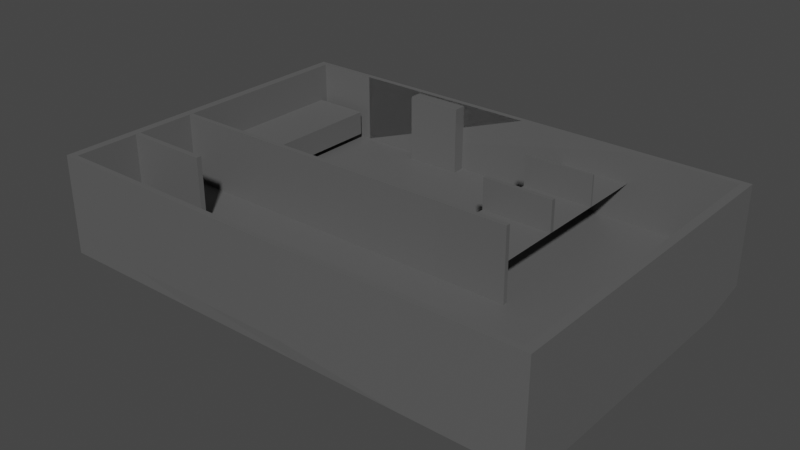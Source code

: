 # Source: CarA.blend  (saved by Blender 3.4.6; exported with 4.5.12 LTS)
import bpy
from mathutils import Matrix  # noqa: F401  (used for matrix-valued properties, if any)

bpy.ops.wm.read_factory_settings(use_empty=True)
scene = bpy.context.scene
scene.name = 'Scene'

# ---- collections
col_collection = bpy.data.collections.new('Collection'); scene.collection.children.link(col_collection)

# ---- materials (node trees are filled in below, after node groups)
mat_material = bpy.data.materials.new('Material')
mat_material.alpha_threshold = 0.0
mat_material.use_transparent_shadow = False
mat_material.roughness = 0.5
mat_material.line_color = (0.0, 0.0, 0.0, 1.0)
mat_material_001 = bpy.data.materials.new('Material.001')
mat_material_001.use_transparent_shadow = False
mat_material_002 = bpy.data.materials.new('Material.002')
mat_material_002.use_transparent_shadow = False
mat_material_003 = bpy.data.materials.new('Material.003')
mat_material_003.use_transparent_shadow = False
mat_material_004 = bpy.data.materials.new('Material.004')
mat_material_004.use_transparent_shadow = False

# ---- material node trees
mat_material.use_nodes = True; mat_material.node_tree.nodes.clear()
_N = mat_material.node_tree.nodes; _L = mat_material.node_tree.links
n0 = _N.new('ShaderNodeOutputMaterial'); n0.name = 'Material Output'; n0.location = (300, 300)
n1 = _N.new('ShaderNodeBsdfPrincipled'); n1.name = 'Principled BSDF'; n1.location = (10, 300)
n1.distribution = 'GGX'
n1.subsurface_method = 'RANDOM_WALK_SKIN'
n1.inputs[0].default_value = (1.0, 0.5136, 0.007856, 1.0)
n1.inputs[3].default_value = 1.45
n1.inputs[27].default_value = (0.0, 0.0, 0.0, 1.0)
n1.inputs[28].default_value = 1.0
_L.new(n1.outputs[0], n0.inputs[0])
n0.is_active_output = True
mat_material_001.use_nodes = True; mat_material_001.node_tree.nodes.clear()
_N = mat_material_001.node_tree.nodes; _L = mat_material_001.node_tree.links
n0 = _N.new('ShaderNodeBsdfPrincipled'); n0.name = 'Principled BSDF'; n0.location = (10, 300)
n0.distribution = 'GGX'
n0.subsurface_method = 'RANDOM_WALK_SKIN'
n0.inputs[0].default_value = (0.1107, 0.1107, 0.1107, 1.0)
n0.inputs[3].default_value = 1.45
n0.inputs[27].default_value = (0.0, 0.0, 0.0, 1.0)
n0.inputs[28].default_value = 1.0
n1 = _N.new('ShaderNodeOutputMaterial'); n1.name = 'Material Output'; n1.location = (300, 300)
_L.new(n0.outputs[0], n1.inputs[0])
n1.is_active_output = True
mat_material_002.use_nodes = True; mat_material_002.node_tree.nodes.clear()
_N = mat_material_002.node_tree.nodes; _L = mat_material_002.node_tree.links
n0 = _N.new('ShaderNodeBsdfPrincipled'); n0.name = 'Principled BSDF'; n0.location = (10, 300)
n0.distribution = 'GGX'
n0.subsurface_method = 'RANDOM_WALK_SKIN'
n0.inputs[3].default_value = 1.45
n0.inputs[27].default_value = (0.0, 0.0, 0.0, 1.0)
n0.inputs[28].default_value = 1.0
n1 = _N.new('ShaderNodeOutputMaterial'); n1.name = 'Material Output'; n1.location = (300, 300)
_L.new(n0.outputs[0], n1.inputs[0])
n1.is_active_output = True
mat_material_003.use_nodes = True; mat_material_003.node_tree.nodes.clear()
_N = mat_material_003.node_tree.nodes; _L = mat_material_003.node_tree.links
n0 = _N.new('ShaderNodeBsdfPrincipled'); n0.name = 'Principled BSDF'; n0.location = (10, 300)
n0.distribution = 'GGX'
n0.subsurface_method = 'RANDOM_WALK_SKIN'
n0.inputs[0].default_value = (0.02038, 0.02038, 0.02038, 1.0)
n0.inputs[3].default_value = 1.45
n0.inputs[27].default_value = (0.0, 0.0, 0.0, 1.0)
n0.inputs[28].default_value = 1.0
n1 = _N.new('ShaderNodeOutputMaterial'); n1.name = 'Material Output'; n1.location = (300, 300)
_L.new(n0.outputs[0], n1.inputs[0])
n1.is_active_output = True
mat_material_004.use_nodes = True; mat_material_004.node_tree.nodes.clear()
_N = mat_material_004.node_tree.nodes; _L = mat_material_004.node_tree.links
n0 = _N.new('ShaderNodeBsdfPrincipled'); n0.name = 'Principled BSDF'; n0.location = (10, 300)
n0.distribution = 'GGX'
n0.subsurface_method = 'RANDOM_WALK_SKIN'
n0.inputs[0].default_value = (0.1107, 0.03728, 0.01034, 1.0)
n0.inputs[3].default_value = 1.45
n0.inputs[27].default_value = (0.0, 0.0, 0.0, 1.0)
n0.inputs[28].default_value = 1.0
n1 = _N.new('ShaderNodeOutputMaterial'); n1.name = 'Material Output'; n1.location = (300, 300)
_L.new(n0.outputs[0], n1.inputs[0])
n1.is_active_output = True

# ---- world
world_world = bpy.data.worlds.new('World'); scene.world = world_world
world_world.use_nodes = True; world_world.node_tree.nodes.clear()
_N = world_world.node_tree.nodes; _L = world_world.node_tree.links
n0 = _N.new('ShaderNodeOutputWorld'); n0.name = 'World Output'; n0.location = (300, 300)
n1 = _N.new('ShaderNodeBackground'); n1.name = 'Background'; n1.location = (10, 300)
n1.inputs[0].default_value = (0.05088, 0.05088, 0.05088, 1.0)
_L.new(n1.outputs[0], n0.inputs[0])
n0.is_active_output = True
world_world.color = (0.05088, 0.05088, 0.05088)
world_world.use_sun_shadow = False
world_world.sun_shadow_jitter_overblur = 0.0

# ---- meshes
me_cube = bpy.data.meshes.new('Cube')
me_cube.from_pydata([(1.0, 1.0, 1.0), (1.0, -1.0, 1.0), (-1.0, 1.0, 1.0), (-1.0, -1.0, 1.0), (1.0, -0.721, 2.777), (-1.0, -0.721, 2.777), (1.0, 0.721, 2.777), (-1.0, 0.721, 2.777), (-1.0, 1.0, -1.0), (-1.0, -1.0, -1.0), (-0.438, -1.0, 1.0), (-0.438, 1.0, 1.0), (-0.438, -0.721, 2.777), (-0.438, 0.721, 2.777), (-0.1514, 1.0, 1.0), (-0.1514, 0.721, 2.777), (-0.1514, -1.0, 1.0), (-0.1514, -0.721, 2.777), (0.7116, 1.0, 1.0), (0.7116, 0.721, 2.777), (0.7116, -1.0, 1.0), (0.7116, -0.721, 2.777), (-1.0, 0.3333, -1.0), (-1.0, -0.3333, -1.0), (1.0, 0.3333, 1.0), (1.0, -0.3333, 1.0), (-1.0, -0.3333, 1.0), (-1.0, 0.3333, 1.0), (1.0, 0.2403, 2.777), (1.0, -0.2403, 2.777), (-1.0, -0.2403, 2.777), (-1.0, 0.2403, 2.777), (-0.438, 0.2403, 2.777), (-0.438, -0.2403, 2.777), (-0.1514, 0.2403, 2.777), (-0.1514, -0.2403, 2.777), (0.7116, 0.2403, 2.777), (0.7116, -0.2403, 2.777), (-0.1514, -0.8635, 1.0), (-0.438, -0.8635, 1.0), (-0.1514, -0.6226, 2.777), (-0.438, -0.6226, 2.777), (-0.438, -0.2075, 2.777), (-0.438, 0.8635, 1.0), (-0.438, 0.6226, 2.777), (-0.1514, 0.8635, 1.0), (-0.1514, 0.6226, 2.777), (-0.1514, -0.2075, 2.777), (-0.438, 0.2075, 2.777), (-0.1514, 0.2075, 2.777), (-0.5448, -1.0, 1.0), (-0.5448, -0.721, 2.777), (-0.5448, 1.0, 1.0), (-0.5448, 0.721, 2.777), (-0.5448, 0.2403, 2.777), (-0.5448, -0.2403, 2.777), (-0.2104, -1.0, 1.0), (-0.2104, 1.0, 1.0), (-0.2104, -0.8635, 1.0), (-0.2104, -0.6226, 2.777), (-0.2104, 0.8635, 1.0), (-0.2104, 0.6226, 2.777), (-0.2104, 0.2075, 2.777), (-0.2104, -0.2075, 2.777), (0.2898, -1.0, 1.0), (0.2898, -0.721, 2.777), (0.2898, 1.0, 1.0), (0.2898, 0.721, 2.777), (0.2898, 0.2403, 2.777), (0.2898, -0.2403, 2.777), (0.6601, 0.9435, 1.133), (0.6601, 0.721, 2.777), (0.6601, 0.2403, 2.777), (0.6601, -0.2403, 2.777), (0.6601, -1.0, 1.0), (0.6601, -0.721, 2.777), (0.3398, -1.0, 1.0), (0.3398, -0.721, 2.777), (0.3398, 0.9435, 1.133), (0.3398, 0.721, 2.777), (0.3398, 0.2403, 2.777), (0.3398, -0.2403, 2.777), (0.7116, -1.0, -1.0), (1.0, 0.3333, -1.0), (1.0, -1.0, -1.0), (0.6652, -1.0, -0.996), (1.0, 1.0, -1.0), (0.4361, 1.002, -1.253), (1.0, -0.3333, -1.0), (-0.5448, -1.0, -1.0), (-0.5448, 1.0, -1.0), (-0.06654, -1.004, -0.9327), (0.209, 1.003, -1.233), (0.3312, -1.002, -0.9671), (0.3764, -1.002, -0.971), (-0.9656, -0.0284, -14.28), (-0.9656, -0.9656, -14.28), (-0.5446, 0.9656, -14.28), (-0.9656, 0.9656, -14.28), (0.7115, -0.9656, -14.28), (0.9656, -0.579, -14.26), (0.9656, -0.09737, -8.388), (0.9656, 0.9142, -8.388), (0.665, -0.9659, -14.28), (0.7115, 0.9656, -14.28), (-0.9656, 0.0284, -14.28), (0.9656, -0.5469, -14.26), (-0.5446, -0.9656, -14.28), (-0.06648, -0.9699, -14.22), (-0.06648, 0.9699, -14.22), (0.331, -0.9677, -14.25), (0.3762, -0.9675, -14.26), (-1.0, -0.3333, -14.28), (-1.0, -1.0, -14.28), (-0.5448, 1.0, -14.28), (-1.0, 1.0, -14.28), (0.7116, -1.0, -14.28), (1.0, -1.0, -14.28), (1.0, 0.3333, -14.28), (1.0, 1.0, -14.28), (0.6652, -1.0, -14.28), (0.4361, 1.002, -13.98), (-1.0, 0.3333, -14.28), (1.0, -0.3333, -14.28), (-0.5448, -1.0, -14.28), (-0.06654, -1.004, -14.22), (0.209, 1.003, -13.96), (0.3312, -1.002, -14.25), (0.3764, -1.002, -14.26), (-0.9656, -0.0284, -3.488), (-0.9656, -0.9656, -3.488), (-0.5446, 0.9656, -3.488), (-0.9656, 0.9656, -3.488), (0.7115, -0.9656, -3.488), (0.9656, -0.579, -3.513), (0.9656, -0.09737, -4.539), (0.9656, 0.9142, -4.539), (0.665, -0.9659, -3.484), (0.7115, 0.9656, -3.488), (-0.9656, 0.0284, -3.488), (0.9656, -0.5469, -3.513), (-0.5446, -0.9656, -3.488), (-0.06648, -0.9699, -3.421), (-0.2612, 0.9699, -3.421), (0.331, -0.9677, -3.455), (0.3762, -0.9675, -3.459), (-0.5446, 0.9656, -9.489), (-0.2612, 0.9699, -9.422), (-0.5446, 0.5936, -9.489), (-0.2612, 0.5979, -9.422), (-0.5446, 0.581, -9.489), (-0.2612, 0.5853, -9.422), (-0.5446, 0.224, -9.489), (-0.2612, 0.2283, -9.422), (-0.5446, 0.1989, -9.489), (-0.2612, 0.2032, -9.422), (-0.5446, -0.1657, -9.489), (-0.2612, -0.1614, -9.422), (-0.2605, 0.5979, -14.17), (-0.5438, 0.5936, -14.24), (-0.2605, 0.5853, -14.17), (-0.5438, 0.581, -14.24), (-0.2605, 0.2283, -14.17), (-0.5438, 0.224, -14.24), (-0.2605, 0.2032, -14.17), (-0.5438, 0.1989, -14.24), (-0.5446, -0.1928, -9.489), (-0.2612, -0.1885, -9.422), (-0.2623, -0.1614, -2.714), (-0.5457, -0.1657, -2.781), (-0.2623, -0.1885, -2.714), (-0.5457, -0.1928, -2.781), (-0.2604, -0.1614, -14.5), (-0.5438, -0.1657, -14.57), (-0.2604, -0.1885, -14.5), (-0.5438, -0.1928, -14.57), (0.9978, -0.1614, -9.123), (0.9978, -0.1885, -9.123), (0.9967, -0.1614, -2.415), (0.9967, -0.1885, -2.415), (0.9986, -0.1614, -14.2), (0.9986, -0.1885, -14.2), (0.9656, -0.9656, -14.28), (0.9656, -0.3333, -14.28), (0.9656, -0.9656, -3.488), (0.9656, -0.3333, -3.488), (0.6227, -0.579, -14.26), (0.6227, -0.5469, -14.26), (0.6227, -0.579, -3.513), (0.6227, -0.5469, -3.513), (0.9656, -0.1489, -14.28), (0.9656, 0.9656, -14.28), (0.9656, -0.1489, -3.488), (0.9656, 0.9656, -3.488), (0.7329, -0.09737, -8.388), (0.7329, 0.9142, -8.388), (0.7329, -0.09737, -4.539), (0.7329, 0.9142, -4.539), (-0.06654, 1.004, -0.9327), (0.7116, 1.0, -1.0), (-0.06654, 1.004, -14.22), (0.7116, 1.0, -14.28), (0.2087, 0.8899, -1.233), (0.4358, 0.8886, -1.253), (0.2087, 0.8899, -13.96), (0.4358, 0.8886, -13.98)], [], [(52, 2, 7, 53), (89, 50, 3, 9), (22, 27, 2, 8), (88, 25, 1, 84), (199, 18, 0, 86), (55, 30, 5, 51), (20, 1, 4, 21), (26, 3, 5, 30), (24, 0, 6, 28), (50, 10, 12, 51), (12, 10, 39, 41), (66, 14, 15, 67), (93, 64, 16, 91), (69, 35, 17, 65), (15, 14, 45, 46), (29, 37, 21, 4), (84, 1, 20, 82), (0, 18, 19, 6), (74, 20, 21, 75), (6, 19, 36, 28), (28, 36, 37, 29), (67, 15, 34, 68), (68, 34, 35, 69), (13, 32, 48, 44), (1, 25, 29, 4), (25, 24, 28, 29), (2, 27, 31, 7), (27, 26, 30, 31), (53, 7, 31, 54), (54, 31, 30, 55), (86, 0, 24, 83), (83, 24, 25, 88), (9, 3, 26, 23), (23, 26, 27, 22), (63, 42, 41, 59), (60, 43, 44, 61), (58, 38, 40, 59), (61, 44, 48, 62), (62, 48, 42, 63), (57, 11, 43, 60), (16, 17, 40, 38), (34, 15, 46, 49), (56, 16, 38, 58), (11, 13, 44, 43), (32, 54, 55, 33), (13, 53, 54, 32), (8, 2, 52, 90), (3, 50, 51, 5), (33, 55, 51, 12), (11, 52, 53, 13), (10, 56, 58, 39), (14, 57, 60, 45), (49, 62, 63, 47), (46, 61, 62, 49), (39, 58, 59, 41), (45, 60, 61, 46), (47, 63, 59, 40), (10, 50, 89, 91, 16, 56), (52, 11, 57, 14, 198, 90), (80, 68, 69, 81), (79, 67, 68, 80), (16, 64, 65, 17), (81, 69, 65, 77), (94, 76, 64, 93), (78, 66, 67, 79), (18, 70, 71, 19), (82, 20, 74, 85), (37, 73, 75, 21), (19, 71, 72, 36), (36, 72, 73, 37), (76, 74, 75, 77), (64, 76, 77, 65), (70, 78, 79, 71), (85, 74, 76, 94), (73, 81, 77, 75), (71, 79, 80, 72), (72, 80, 81, 73), (198, 14, 66, 78, 70, 18, 199), (91, 89, 124, 125), (98, 97, 131, 132), (85, 94, 128, 120), (94, 93, 127, 128), (90, 198, 200, 114), (9, 23, 112, 113), (88, 84, 117, 123), (84, 82, 116, 117), (8, 90, 114, 115), (199, 86, 119, 201), (83, 88, 123, 118), (89, 9, 113, 124), (22, 8, 115, 122), (23, 22, 122, 112), (87, 121, 205, 203), (93, 91, 125, 127), (86, 83, 118, 119), (82, 85, 120, 116), (95, 96, 113, 112), (97, 98, 115, 114), (99, 182, 117, 116), (190, 191, 119, 118), (103, 99, 116, 120), (191, 104, 201, 119), (98, 105, 122, 115), (105, 95, 112, 122), (182, 183, 123, 117), (183, 190, 118, 123), (96, 107, 124, 113), (107, 108, 125, 124), (109, 97, 114, 200), (108, 110, 127, 125), (111, 103, 120, 128), (110, 111, 128, 127), (104, 109, 200, 201), (129, 139, 132, 131, 143, 138, 193, 192, 185, 184, 133, 137, 145, 144, 142, 141, 130), (109, 104, 138, 143), (190, 183, 185, 192), (182, 99, 133, 184), (107, 96, 130, 141), (102, 101, 194, 195), (108, 107, 141, 142), (99, 103, 137, 133), (97, 109, 143, 131), (104, 191, 193, 138), (110, 108, 142, 144), (105, 98, 132, 139), (103, 111, 145, 137), (95, 105, 139, 129), (96, 95, 129, 130), (111, 110, 144, 145), (106, 100, 186, 187), (131, 143, 147, 146), (146, 147, 149, 148), (150, 148, 159, 161), (150, 151, 153, 152), (152, 153, 162, 163), (154, 155, 157, 156), (159, 158, 160, 161), (163, 162, 164, 165), (153, 155, 164, 162), (148, 149, 158, 159), (155, 154, 165, 164), (149, 151, 160, 158), (151, 150, 161, 160), (154, 152, 163, 165), (167, 177, 179, 170), (169, 171, 170, 168), (167, 170, 171, 166), (156, 169, 168, 157), (166, 171, 169, 156), (157, 176, 180, 172), (174, 175, 173, 172), (166, 175, 174, 167), (157, 172, 173, 156), (156, 173, 175, 166), (176, 178, 179, 177), (177, 181, 180, 176), (174, 181, 177, 167), (172, 180, 181, 174), (168, 178, 176, 157), (170, 179, 178, 168), (100, 106, 183, 182), (140, 134, 184, 185), (106, 140, 185, 183), (134, 100, 182, 184), (187, 186, 188, 189), (100, 134, 188, 186), (134, 140, 189, 188), (140, 106, 187, 189), (101, 102, 191, 190), (136, 135, 192, 193), (135, 101, 190, 192), (102, 136, 193, 191), (195, 194, 196, 197), (136, 102, 195, 197), (135, 136, 197, 196), (101, 135, 196, 194), (87, 92, 198, 199), (126, 121, 201, 200), (92, 126, 200, 198), (121, 87, 199, 201), (202, 203, 205, 204), (121, 126, 204, 205), (126, 92, 202, 204), (92, 87, 203, 202), (104, 138, 131, 97, 109)])
me_cube.polygons.foreach_set('material_index', [1, 1, 1, 1, 1, 1, 1, 1, 1, 1, 1, 1, 1, 1, 1, 1, 1, 1, 1, 1, 1, 1, 1, 1, 1, 1, 1, 1, 1, 1, 1, 1, 1, 1, 1, 1, 1, 1, 1, 1, 1, 1, 1, 1, 1, 1, 1, 1, 1, 1, 1, 1, 1, 1, 1, 1, 1, 1, 1, 1, 1, 1, 1, 1, 1, 1, 1, 1, 1, 1, 1, 1, 1, 1, 1, 1, 1, 1, 1, 1, 1, 1, 1, 1, 1, 1, 1, 1, 1, 1, 1, 1, 1, 1, 1, 1, 1, 1, 1, 1, 1, 1, 1, 1, 1, 1, 1, 1, 1, 1, 1, 1, 1, 1, 1, 1, 1, 1, 1, 1, 1, 1, 1, 1, 1, 1, 1, 1, 1, 1, 1, 1, 1, 1, 1, 1, 1, 1, 1, 1, 1, 1, 1, 1, 1, 1, 1, 1, 1, 1, 1, 1, 1, 1, 1, 1, 1, 1, 1, 1, 1, 1, 1, 1, 1, 1, 1, 1, 1, 1, 1, 1, 1, 1, 1, 1, 1, 1, 1, 1, 1, 1, 1, 1, 1])
_uv = me_cube.uv_layers.new(name='UVMap')
_uv.uv.foreach_set('vector', [0.625, 0.3069, 0.625, 0.25, 0.625, 0.25, 0.625, 0.3069, 0.375, 0.9431, 0.625, 0.9431, 0.625, 1.0, 0.375, 1.0, 0.375, 0.1667, 0.625, 0.1667, 0.625, 0.25, 0.375, 0.25, 0.375, 0.6667, 0.625, 0.6667, 0.625, 0.75, 0.375, 0.75, 0.375, 0.464, 0.625, 0.464, 0.625, 0.5, 0.375, 0.5, 0.8181, 0.6667, 0.875, 0.6667, 0.875, 0.75, 0.8181, 0.75, 0.625, 0.786, 0.625, 0.75, 0.625, 0.75, 0.625, 0.786, 0.625, 0.08333, 0.625, 0.0, 0.625, 0.0, 0.625, 0.08333, 0.625, 0.5833, 0.625, 0.5, 0.625, 0.5, 0.625, 0.5833, 0.625, 0.9431, 0.625, 0.9297, 0.625, 0.9297, 0.625, 0.9431, 0.625, 0.9297, 0.625, 0.9297, 0.625, 0.9297, 0.625, 0.9297, 0.625, 0.4112, 0.625, 0.3561, 0.625, 0.3561, 0.625, 0.4112, 0.375, 0.8388, 0.625, 0.8388, 0.625, 0.8939, 0.375, 0.8939, 0.7138, 0.6667, 0.7689, 0.6667, 0.7689, 0.75, 0.7138, 0.75, 0.625, 0.3561, 0.625, 0.3561, 0.625, 0.3561, 0.625, 0.3561, 0.625, 0.6667, 0.661, 0.6667, 0.661, 0.75, 0.625, 0.75, 0.375, 0.75, 0.625, 0.75, 0.625, 0.786, 0.375, 0.786, 0.625, 0.5, 0.625, 0.464, 0.625, 0.464, 0.625, 0.5, 0.625, 0.7925, 0.625, 0.786, 0.625, 0.786, 0.625, 0.7925, 0.625, 0.5, 0.661, 0.5, 0.661, 0.5833, 0.625, 0.5833, 0.625, 0.5833, 0.661, 0.5833, 0.661, 0.6667, 0.625, 0.6667, 0.7138, 0.5, 0.7689, 0.5, 0.7689, 0.5833, 0.7138, 0.5833, 0.7138, 0.5833, 0.7689, 0.5833, 0.7689, 0.6667, 0.7138, 0.6667, 0.8047, 0.5, 0.8047, 0.5833, 0.8047, 0.5833, 0.8047, 0.5, 0.625, 0.75, 0.625, 0.6667, 0.625, 0.6667, 0.625, 0.75, 0.625, 0.6667, 0.625, 0.5833, 0.625, 0.5833, 0.625, 0.6667, 0.625, 0.25, 0.625, 0.1667, 0.625, 0.1667, 0.625, 0.25, 0.625, 0.1667, 0.625, 0.08333, 0.625, 0.08333, 0.625, 0.1667, 0.8181, 0.5, 0.875, 0.5, 0.875, 0.5833, 0.8181, 0.5833, 0.8181, 0.5833, 0.875, 0.5833, 0.875, 0.6667, 0.8181, 0.6667, 0.375, 0.5, 0.625, 0.5, 0.625, 0.5833, 0.375, 0.5833, 0.375, 0.5833, 0.625, 0.5833, 0.625, 0.6667, 0.375, 0.6667, 0.375, 0.0, 0.625, 0.0, 0.625, 0.08333, 0.375, 0.08333, 0.375, 0.08333, 0.625, 0.08333, 0.625, 0.1667, 0.375, 0.1667, 0.7763, 0.6667, 0.8047, 0.6667, 0.8047, 0.75, 0.7763, 0.75, 0.625, 0.3487, 0.625, 0.3203, 0.625, 0.3203, 0.625, 0.3487, 0.625, 0.9013, 0.625, 0.8939, 0.625, 0.8939, 0.625, 0.9013, 0.7763, 0.5, 0.8047, 0.5, 0.8047, 0.5833, 0.7763, 0.5833, 0.7763, 0.5833, 0.8047, 0.5833, 0.8047, 0.6667, 0.7763, 0.6667, 0.625, 0.3487, 0.625, 0.3203, 0.625, 0.3203, 0.625, 0.3487, 0.625, 0.8939, 0.625, 0.8939, 0.625, 0.8939, 0.625, 0.8939, 0.7689, 0.5833, 0.7689, 0.5, 0.7689, 0.5, 0.7689, 0.5833, 0.625, 0.9013, 0.625, 0.8939, 0.625, 0.8939, 0.625, 0.9013, 0.625, 0.3203, 0.625, 0.3203, 0.625, 0.3203, 0.625, 0.3203, 0.8047, 0.5833, 0.8181, 0.5833, 0.8181, 0.6667, 0.8047, 0.6667, 0.8047, 0.5, 0.8181, 0.5, 0.8181, 0.5833, 0.8047, 0.5833, 0.375, 0.25, 0.625, 0.25, 0.625, 0.3069, 0.375, 0.3069, 0.625, 1.0, 0.625, 0.9431, 0.625, 0.9431, 0.625, 1.0, 0.8047, 0.6667, 0.8181, 0.6667, 0.8181, 0.75, 0.8047, 0.75, 0.625, 0.3203, 0.625, 0.3069, 0.625, 0.3069, 0.625, 0.3203, 0.625, 0.9297, 0.625, 0.9013, 0.625, 0.9013, 0.625, 0.9297, 0.625, 0.3561, 0.625, 0.3487, 0.625, 0.3487, 0.625, 0.3561, 0.7689, 0.5833, 0.7763, 0.5833, 0.7763, 0.6667, 0.7689, 0.6667, 0.7689, 0.5, 0.7763, 0.5, 0.7763, 0.5833, 0.7689, 0.5833, 0.625, 0.9297, 0.625, 0.9013, 0.625, 0.9013, 0.625, 0.9297, 0.625, 0.3561, 0.625, 0.3487, 0.625, 0.3487, 0.625, 0.3561, 0.7689, 0.6667, 0.7763, 0.6667, 0.7763, 0.75, 0.7689, 0.75, 0.625, 0.9297, 0.625, 0.9431, 0.375, 0.9431, 0.2311, 0.75, 0.625, 0.8939, 0.625, 0.9013, 0.625, 0.3069, 0.625, 0.3203, 0.625, 0.3487, 0.625, 0.3561, 0.375, 0.3561, 0.375, 0.3069, 0.7075, 0.5833, 0.7138, 0.5833, 0.7138, 0.6667, 0.7075, 0.6667, 0.7075, 0.5, 0.7138, 0.5, 0.7138, 0.5833, 0.7075, 0.5833, 0.625, 0.8939, 0.625, 0.8388, 0.625, 0.8388, 0.625, 0.8939, 0.7075, 0.6667, 0.7138, 0.6667, 0.7138, 0.75, 0.7075, 0.75, 0.375, 0.8325, 0.625, 0.8325, 0.625, 0.8388, 0.375, 0.8388, 0.625, 0.4175, 0.625, 0.4112, 0.625, 0.4112, 0.625, 0.4175, 0.625, 0.464, 0.625, 0.4575, 0.625, 0.4575, 0.625, 0.464, 0.375, 0.786, 0.625, 0.786, 0.625, 0.7925, 0.375, 0.7925, 0.661, 0.6667, 0.6675, 0.6667, 0.6675, 0.75, 0.661, 0.75, 0.661, 0.5, 0.6675, 0.5, 0.6675, 0.5833, 0.661, 0.5833, 0.661, 0.5833, 0.6675, 0.5833, 0.6675, 0.6667, 0.661, 0.6667, 0.625, 0.8325, 0.625, 0.7925, 0.625, 0.7925, 0.625, 0.8325, 0.625, 0.8388, 0.625, 0.8325, 0.625, 0.8325, 0.625, 0.8388, 0.625, 0.4575, 0.625, 0.4175, 0.625, 0.4175, 0.625, 0.4575, 0.375, 0.7925, 0.625, 0.7925, 0.625, 0.8325, 0.375, 0.8325, 0.6675, 0.6667, 0.7075, 0.6667, 0.7075, 0.75, 0.6675, 0.75, 0.6675, 0.5, 0.7075, 0.5, 0.7075, 0.5833, 0.6675, 0.5833, 0.6675, 0.5833, 0.7075, 0.5833, 0.7075, 0.6667, 0.6675, 0.6667, 0.375, 0.3561, 0.625, 0.3561, 0.625, 0.4112, 0.625, 0.4175, 0.625, 0.4575, 0.625, 0.464, 0.375, 0.464, 0.2311, 0.75, 0.375, 0.9431, 0.375, 0.9431, 0.2311, 0.75, 0.375, 0.2537, 0.375, 0.3098, 0.375, 0.3098, 0.375, 0.2537, 0.375, 0.7925, 0.375, 0.8325, 0.375, 0.8325, 0.375, 0.7925, 0.375, 0.8325, 0.375, 0.8388, 0.375, 0.8388, 0.375, 0.8325, 0.375, 0.3069, 0.375, 0.3561, 0.375, 0.3561, 0.375, 0.3069, 0.375, 0.0, 0.375, 0.08333, 0.375, 0.08333, 0.375, 0.0, 0.375, 0.6667, 0.375, 0.75, 0.375, 0.75, 0.375, 0.6667, 0.375, 0.75, 0.375, 0.786, 0.375, 0.786, 0.375, 0.75, 0.375, 0.25, 0.375, 0.3069, 0.375, 0.3069, 0.375, 0.25, 0.375, 0.464, 0.375, 0.5, 0.375, 0.5, 0.375, 0.464, 0.375, 0.5833, 0.375, 0.6667, 0.375, 0.6667, 0.375, 0.5833, 0.375, 0.9431, 0.375, 1.0, 0.375, 1.0, 0.375, 0.9431, 0.375, 0.1667, 0.375, 0.25, 0.375, 0.25, 0.375, 0.1667, 0.375, 0.08333, 0.375, 0.1667, 0.375, 0.1667, 0.375, 0.08333, 0.375, 0.4258, 0.375, 0.4258, 0.375, 0.4258, 0.375, 0.4258, 0.375, 0.8388, 0.375, 0.8939, 0.375, 0.8939, 0.375, 0.8388, 0.375, 0.5, 0.375, 0.5833, 0.375, 0.5833, 0.375, 0.5, 0.375, 0.786, 0.375, 0.7925, 0.375, 0.7925, 0.375, 0.786, 0.375, 0.1347, 0.375, 0.9606, 0.375, 1.0, 0.375, 0.08333, 0.375, 0.3098, 0.375, 0.2537, 0.375, 0.25, 0.375, 0.3069, 0.375, 0.7765, 0.375, 0.7472, 0.375, 0.75, 0.375, 0.786, 0.375, 0.5801, 0.375, 0.5004, 0.375, 0.5, 0.375, 0.5833, 0.375, 0.7826, 0.375, 0.7765, 0.375, 0.786, 0.375, 0.7925, 0.375, 0.5004, 0.375, 0.4687, 0.375, 0.464, 0.375, 0.5, 0.375, 0.2537, 0.375, 0.1815, 0.375, 0.1667, 0.375, 0.25, 0.375, 0.1815, 0.375, 0.1347, 0.375, 0.08333, 0.375, 0.1667, 0.375, 0.7472, 0.375, 0.6647, 0.375, 0.6667, 0.375, 0.75, 0.375, 0.6647, 0.375, 0.5801, 0.375, 0.5833, 0.375, 0.6667, 0.375, 0.9606, 0.375, 0.923, 0.375, 0.9431, 0.375, 1.0, 0.375, 0.923, 0.375, 0.8785, 0.375, 0.8939, 0.375, 0.9431, 0.375, 0.3614, 0.375, 0.3098, 0.375, 0.3069, 0.375, 0.3561, 0.375, 0.8785, 0.375, 0.8269, 0.375, 0.8388, 0.375, 0.8939, 0.375, 0.8209, 0.375, 0.7826, 0.375, 0.7925, 0.375, 0.8325, 0.375, 0.8269, 0.375, 0.8209, 0.375, 0.8325, 0.375, 0.8388, 0.375, 0.4687, 0.375, 0.3614, 0.375, 0.3561, 0.375, 0.464, 0.375, 0.1347, 0.375, 0.1815, 0.375, 0.2537, 0.375, 0.3098, 0.375, 0.3614, 0.375, 0.4687, 0.375, 0.5004, 0.375, 0.5801, 0.375, 0.6647, 0.375, 0.7472, 0.375, 0.7765, 0.375, 0.7826, 0.375, 0.8209, 0.375, 0.8269, 0.375, 0.8785, 0.375, 0.923, 0.375, 0.9606, 0.375, 0.3614, 0.375, 0.4687, 0.375, 0.4687, 0.375, 0.3614, 0.375, 0.5801, 0.375, 0.6647, 0.375, 0.6647, 0.375, 0.5801, 0.375, 0.7472, 0.375, 0.7765, 0.375, 0.7765, 0.375, 0.7472, 0.375, 0.923, 0.375, 0.9606, 0.375, 0.9606, 0.375, 0.923, 0.375, 0.5041, 0.375, 0.5764, 0.375, 0.5764, 0.375, 0.5041, 0.375, 0.8785, 0.375, 0.923, 0.375, 0.923, 0.375, 0.8785, 0.375, 0.7765, 0.375, 0.7826, 0.375, 0.7826, 0.375, 0.7765, 0.375, 0.3098, 0.375, 0.3614, 0.375, 0.3614, 0.375, 0.3098, 0.375, 0.4687, 0.375, 0.5004, 0.375, 0.5004, 0.375, 0.4687, 0.375, 0.8269, 0.375, 0.8785, 0.375, 0.8785, 0.375, 0.8269, 0.375, 0.1815, 0.375, 0.2537, 0.375, 0.2537, 0.375, 0.1815, 0.375, 0.7826, 0.375, 0.8209, 0.375, 0.8209, 0.375, 0.7826, 0.375, 0.1347, 0.375, 0.1815, 0.375, 0.1815, 0.375, 0.1347, 0.375, 0.9606, 0.375, 0.1347, 0.375, 0.1347, 0.375, 0.9606, 0.375, 0.8209, 0.375, 0.8269, 0.375, 0.8269, 0.375, 0.8209, 0.375, 0.668, 0.375, 0.7439, 0.375, 0.7439, 0.375, 0.668, 0.375, 0.3098, 0.375, 0.3614, 0.375, 0.3614, 0.375, 0.3098, 0.375, 0.3098, 0.375, 0.3614, 0.375, 0.3614, 0.375, 0.3098, 0.0, 0.0, 0.0, 0.0, 0.0, 0.0, 0.0, 0.0, 0.375, 0.3098, 0.375, 0.3614, 0.375, 0.3614, 0.375, 0.3098, 0.375, 0.3098, 0.375, 0.3614, 0.375, 0.3614, 0.375, 0.3098, 0.375, 0.3098, 0.375, 0.3614, 0.375, 0.3614, 0.375, 0.3098, 0.375, 0.3098, 0.375, 0.3614, 0.375, 0.3614, 0.375, 0.3098, 0.375, 0.3098, 0.375, 0.3614, 0.375, 0.3614, 0.375, 0.3098, 0.0, 0.0, 0.0, 0.0, 0.0, 0.0, 0.0, 0.0, 0.375, 0.3098, 0.375, 0.3614, 0.375, 0.3614, 0.375, 0.3098, 0.375, 0.3614, 0.375, 0.3098, 0.375, 0.3098, 0.375, 0.3614, 0.0, 0.0, 0.0, 0.0, 0.0, 0.0, 0.0, 0.0, 0.375, 0.3614, 0.375, 0.3098, 0.375, 0.3098, 0.375, 0.3614, 0.0, 0.0, 0.0, 0.0, 0.0, 0.0, 0.0, 0.0, 0.0, 0.0, 0.0, 0.0, 0.0, 0.0, 0.0, 0.0, 0.375, 0.3098, 0.375, 0.3098, 0.375, 0.3614, 0.375, 0.3614, 0.0, 0.0, 0.0, 0.0, 0.0, 0.0, 0.0, 0.0, 0.375, 0.3098, 0.375, 0.3098, 0.375, 0.3614, 0.375, 0.3614, 0.0, 0.0, 0.0, 0.0, 0.0, 0.0, 0.0, 0.0, 0.375, 0.3614, 0.375, 0.3614, 0.375, 0.3614, 0.375, 0.3614, 0.0, 0.0, 0.0, 0.0, 0.0, 0.0, 0.0, 0.0, 0.0, 0.0, 0.0, 0.0, 0.0, 0.0, 0.0, 0.0, 0.375, 0.3614, 0.375, 0.3614, 0.375, 0.3098, 0.375, 0.3098, 0.0, 0.0, 0.0, 0.0, 0.0, 0.0, 0.0, 0.0, 0.0, 0.0, 0.0, 0.0, 0.0, 0.0, 0.0, 0.0, 0.0, 0.0, 0.0, 0.0, 0.0, 0.0, 0.0, 0.0, 0.0, 0.0, 0.0, 0.0, 0.0, 0.0, 0.0, 0.0, 0.0, 0.0, 0.0, 0.0, 0.0, 0.0, 0.0, 0.0, 0.375, 0.3614, 0.375, 0.3614, 0.375, 0.3614, 0.375, 0.3614, 0.375, 0.3614, 0.375, 0.3614, 0.375, 0.3614, 0.375, 0.3614, 0.375, 0.7439, 0.375, 0.668, 0.375, 0.6647, 0.375, 0.7472, 0.375, 0.668, 0.375, 0.7439, 0.375, 0.7472, 0.375, 0.6647, 0.375, 0.668, 0.375, 0.668, 0.375, 0.6647, 0.375, 0.6647, 0.375, 0.7439, 0.375, 0.7439, 0.375, 0.7472, 0.375, 0.7472, 0.375, 0.668, 0.375, 0.7439, 0.375, 0.7439, 0.375, 0.668, 0.375, 0.7439, 0.375, 0.7439, 0.375, 0.7439, 0.375, 0.7439, 0.375, 0.7439, 0.375, 0.668, 0.375, 0.668, 0.375, 0.7439, 0.375, 0.668, 0.375, 0.668, 0.375, 0.668, 0.375, 0.668, 0.375, 0.5764, 0.375, 0.5041, 0.375, 0.5004, 0.375, 0.5801, 0.375, 0.5041, 0.375, 0.5764, 0.375, 0.5801, 0.375, 0.5004, 0.375, 0.5764, 0.375, 0.5764, 0.375, 0.5801, 0.375, 0.5801, 0.375, 0.5041, 0.375, 0.5041, 0.375, 0.5004, 0.375, 0.5004, 0.375, 0.5041, 0.375, 0.5764, 0.375, 0.5764, 0.375, 0.5041, 0.375, 0.5041, 0.375, 0.5041, 0.375, 0.5041, 0.375, 0.5041, 0.375, 0.5764, 0.375, 0.5041, 0.375, 0.5041, 0.375, 0.5764, 0.375, 0.5764, 0.375, 0.5764, 0.375, 0.5764, 0.375, 0.5764, 0.375, 0.4258, 0.375, 0.3943, 0.375, 0.3561, 0.375, 0.464, 0.375, 0.3943, 0.375, 0.4258, 0.375, 0.464, 0.375, 0.3561, 0.375, 0.3943, 0.375, 0.3943, 0.375, 0.3561, 0.375, 0.3561, 0.375, 0.4258, 0.375, 0.4258, 0.375, 0.464, 0.375, 0.464, 0.375, 0.3943, 0.375, 0.4258, 0.375, 0.4258, 0.375, 0.3943, 0.375, 0.4258, 0.375, 0.3943, 0.375, 0.3943, 0.375, 0.4258, 0.375, 0.3943, 0.375, 0.3943, 0.375, 0.3943, 0.375, 0.3943, 0.375, 0.3943, 0.375, 0.4258, 0.375, 0.4258, 0.375, 0.3943, 0.0, 0.0, 0.0, 0.0, 0.0, 0.0, 0.0, 0.0, 0.0, 0.0])
me_cube.materials.append(mat_material)
me_cube.materials.append(mat_material_001)
me_cube.materials.append(mat_material_002)
me_cube.materials.append(mat_material_003)
me_cube.materials.append(mat_material_004)
me_cube.use_mirror_vertex_groups = False
me_cube.update()

# ---- objects
ob_cube = bpy.data.objects.new('Cube', me_cube)

# ---- transforms, parenting, visibility, modifiers, constraints
ob_cube.location = (0.0, 0.0, 0.0)
ob_cube.scale = (-10.98, 7.384, -0.287)
ob_cube.lock_rotations_4d = False
ob_cube.empty_display_type = 'ARROWS'
ob_cube.lineart.crease_threshold = 0.0

# ---- collection membership
col_collection.objects.link(ob_cube)

# ---- scene / render settings (as saved in the file)
scene.frame_start = 1; scene.frame_end = 250; scene.frame_set(1)
scene.render.engine = 'BLENDER_EEVEE_NEXT'
scene.cycles.sampling_pattern = 'TABULATED_SOBOL'
scene.cycles.use_light_tree = False
scene.view_settings.view_transform = 'Filmic'
bpy.context.view_layer.update()

# ---- added for rendering (the .blend has no active camera and no usable light): camera, sun
cam_auto = bpy.data.cameras.new('AutoCamera')
cam_auto.lens = 50.0
cam_auto.sensor_width = 36.0
cam_auto.clip_end = 1000.0
ob_auto_camera = bpy.data.objects.new('AutoCamera', cam_auto)
scene.collection.objects.link(ob_auto_camera)
ob_auto_camera.location = (24.9393, -29.9271, 21.6429)
ob_auto_camera.rotation_euler = (1.09748, -7.21219e-08, 0.694738)
scene.camera = ob_auto_camera
light_auto_sun = bpy.data.lights.new('AutoSun', 'SUN')
light_auto_sun.energy = 3.0
light_auto_sun.angle = 0.0523599
ob_auto_sun = bpy.data.objects.new('AutoSun', light_auto_sun)
scene.collection.objects.link(ob_auto_sun)
ob_auto_sun.rotation_euler = (0.872665, 0.174533, 0.523599)
bpy.context.view_layer.update()
